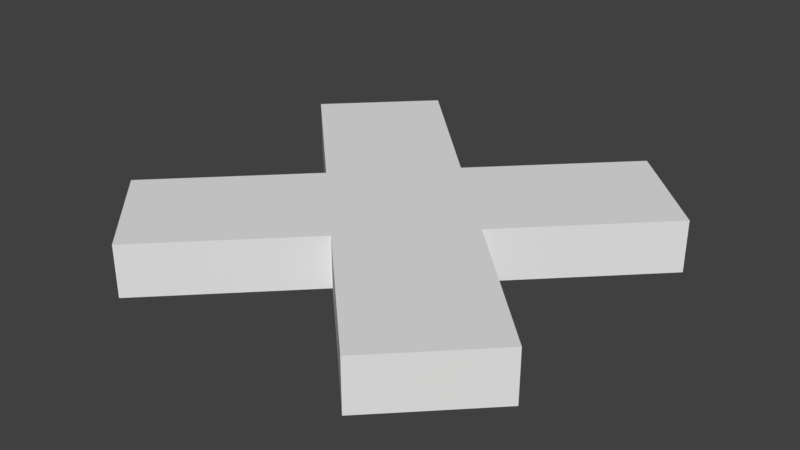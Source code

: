 # Source: NoModel.blend  (saved by Blender 2.79.0; exported with 4.5.12 LTS)
import bpy
from mathutils import Matrix  # noqa: F401  (used for matrix-valued properties, if any)

bpy.ops.wm.read_factory_settings(use_empty=True)
scene = bpy.context.scene
scene.name = 'Scene'

# ---- collections
col_collection_1 = bpy.data.collections.new('Collection 1'); scene.collection.children.link(col_collection_1)

# ---- materials (node trees are filled in below, after node groups)
mat_unassigned = bpy.data.materials.new('Unassigned')
mat_unassigned.alpha_threshold = 0.0
mat_unassigned.roughness = 0.5

# ---- material node trees
mat_unassigned.use_nodes = True; mat_unassigned.node_tree.nodes.clear()
_N = mat_unassigned.node_tree.nodes; _L = mat_unassigned.node_tree.links
n0 = _N.new('ShaderNodeOutputMaterial'); n0.name = 'Material Output'; n0.location = (300, 300)
n1 = _N.new('ShaderNodeBsdfDiffuse'); n1.name = 'Diffuse BSDF'; n1.location = (10, 300)
_L.new(n1.outputs[0], n0.inputs[0])
n0.is_active_output = True

# ---- world
world_world = bpy.data.worlds.new('World'); scene.world = world_world
world_world.color = (0.05088, 0.05088, 0.05088)
world_world.use_sun_shadow = False
world_world.sun_shadow_jitter_overblur = 0.0
world_world.cycles.sampling_method = 'MANUAL'

# ---- meshes
me_plane = bpy.data.meshes.new('Plane')
me_plane.from_pydata([(-0.07071, 0.0, 0.03), (0.0, -0.07071, 0.03), (0.0, 0.07071, 0.03), (0.07071, 0.0, 0.03), (0.1, -0.1707, 0.03), (0.1707, -0.1, 0.03), (-0.1707, 0.1, 0.03), (-0.1, 0.1707, 0.03), (0.1, 0.1707, 0.03), (0.1707, 0.1, 0.03), (-0.1707, -0.1, 0.03), (-0.1, -0.1707, 0.03), (0.0, 0.07071, 0.07), (-0.07071, 0.0, 0.07), (0.0, -0.07071, 0.07), (0.07071, 0.0, 0.07), (0.1, -0.1707, 0.07), (0.1707, -0.1, 0.07), (-0.1, 0.1707, 0.07), (-0.1707, 0.1, 0.07), (0.1707, 0.1, 0.07), (0.1, 0.1707, 0.07), (-0.1707, -0.1, 0.07), (-0.1, -0.1707, 0.07)], [], [(0, 2, 3, 1), (3, 5, 4, 1), (0, 6, 7, 2), (2, 8, 9, 3), (1, 11, 10, 0), (13, 14, 15, 12), (15, 14, 16, 17), (13, 12, 18, 19), (12, 15, 20, 21), (14, 13, 22, 23), (2, 7, 18, 12), (1, 4, 16, 14), (10, 11, 23, 22), (9, 8, 21, 20), (7, 6, 19, 18), (11, 1, 14, 23), (4, 5, 17, 16), (8, 2, 12, 21), (6, 0, 13, 19), (0, 10, 22, 13), (5, 3, 15, 17), (3, 9, 20, 15)])
me_plane.materials.append(mat_unassigned)
me_plane.use_remesh_preserve_volume = False
me_plane.use_remesh_preserve_attributes = False
me_plane.use_mirror_vertex_groups = False
me_plane.update()

# ---- objects
ob_cross = bpy.data.objects.new('Cross', me_plane)

# ---- transforms, parenting, visibility, modifiers, constraints
ob_cross.location = (0.0, 0.0, 0.0)
ob_cross.lineart.crease_threshold = 0.0

# ---- collection membership
col_collection_1.objects.link(ob_cross)

# ---- scene / render settings (as saved in the file)
scene.frame_start = 1; scene.frame_end = 250; scene.frame_set(1)
scene.render.engine = 'CYCLES'
scene.render.resolution_percentage = 50
scene.render.dither_intensity = 0.0
scene.cycles.use_denoising = False
scene.cycles.samples = 128
scene.cycles.sampling_pattern = 'TABULATED_SOBOL'
scene.cycles.use_adaptive_sampling = False
scene.cycles.use_light_tree = False
scene.cycles.blur_glossy = 0.0
scene.cycles.sample_clamp_indirect = 0.0
scene.view_settings.view_transform = 'Standard'
bpy.context.view_layer.update()

# ---- added for rendering (the .blend has no active camera and no usable light): camera, sun
cam_auto = bpy.data.cameras.new('AutoCamera')
cam_auto.lens = 50.0
cam_auto.sensor_width = 36.0
cam_auto.clip_end = 1000.0
ob_auto_camera = bpy.data.objects.new('AutoCamera', cam_auto)
scene.collection.objects.link(ob_auto_camera)
ob_auto_camera.location = (0.448268, -0.537922, 0.408615)
ob_auto_camera.rotation_euler = (1.09748, -7.21219e-08, 0.694738)
scene.camera = ob_auto_camera
light_auto_sun = bpy.data.lights.new('AutoSun', 'SUN')
light_auto_sun.energy = 3.0
light_auto_sun.angle = 0.0523599
ob_auto_sun = bpy.data.objects.new('AutoSun', light_auto_sun)
scene.collection.objects.link(ob_auto_sun)
ob_auto_sun.rotation_euler = (0.872665, 0.174533, 0.523599)
bpy.context.view_layer.update()
